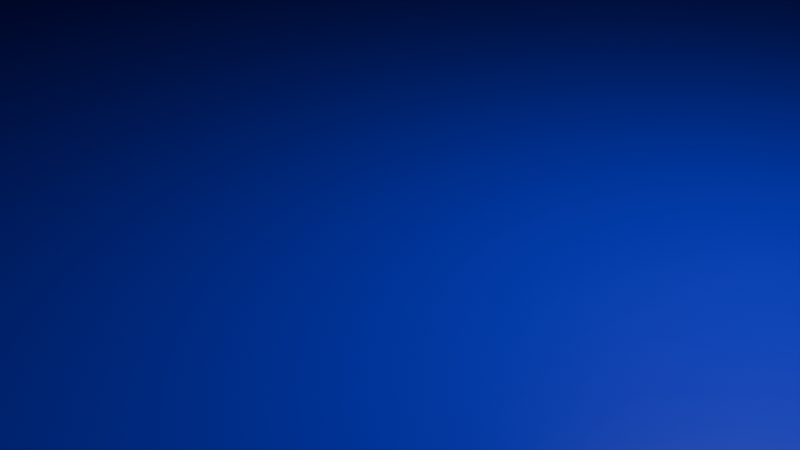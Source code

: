 # Source: US6OAKBRIDGE.blend  (saved by Blender 4.3.34; exported with 4.5.12 LTS)
import bpy
from mathutils import Matrix  # noqa: F401  (used for matrix-valued properties, if any)

bpy.ops.wm.read_factory_settings(use_empty=True)
scene = bpy.context.scene
scene.name = 'Scene'

# ---- collections
col_collection = bpy.data.collections.new('Collection'); scene.collection.children.link(col_collection)

# ---- materials (node trees are filled in below, after node groups)
mat_material = bpy.data.materials.new('Material')
mat_material.alpha_threshold = 0.0
mat_material.roughness = 0.5
mat_material.line_color = (0.0, 0.0, 0.0, 1.0)
mat_material_001 = bpy.data.materials.new('Material.001')
mat_material_002 = bpy.data.materials.new('Material.002')
mat_material_003 = bpy.data.materials.new('Material.003')

# ---- material node trees
mat_material.use_nodes = True; mat_material.node_tree.nodes.clear()
_N = mat_material.node_tree.nodes; _L = mat_material.node_tree.links
n0 = _N.new('ShaderNodeOutputMaterial'); n0.name = 'Material Output'; n0.location = (300, 300)
n1 = _N.new('ShaderNodeBsdfPrincipled'); n1.name = 'Principled BSDF'; n1.location = (10, 300)
n1.inputs[0].default_value = (0.0, 0.0, 0.0, 0.0)
n1.inputs[3].default_value = 1.45
_L.new(n1.outputs[0], n0.inputs[0])
n0.is_active_output = True
mat_material_001.use_nodes = True; mat_material_001.node_tree.nodes.clear()
_N = mat_material_001.node_tree.nodes; _L = mat_material_001.node_tree.links
n0 = _N.new('ShaderNodeBsdfPrincipled'); n0.name = 'Principled BSDF'; n0.location = (10, 300)
n0.inputs[0].default_value = (0.8004, 0.0, 0.005141, 1.0)
n1 = _N.new('ShaderNodeOutputMaterial'); n1.name = 'Material Output'; n1.location = (300, 300)
_L.new(n0.outputs[0], n1.inputs[0])
n1.is_active_output = True
mat_material_002.use_nodes = True; mat_material_002.node_tree.nodes.clear()
_N = mat_material_002.node_tree.nodes; _L = mat_material_002.node_tree.links
n0 = _N.new('ShaderNodeBsdfPrincipled'); n0.name = 'Principled BSDF'; n0.location = (10, 300)
n0.inputs[0].default_value = (0.0, 0.005968, 0.8008, 1.0)
n1 = _N.new('ShaderNodeOutputMaterial'); n1.name = 'Material Output'; n1.location = (300, 300)
_L.new(n0.outputs[0], n1.inputs[0])
n1.is_active_output = True
mat_material_003.use_nodes = True; mat_material_003.node_tree.nodes.clear()
_N = mat_material_003.node_tree.nodes; _L = mat_material_003.node_tree.links
n0 = _N.new('ShaderNodeBsdfPrincipled'); n0.name = 'Principled BSDF'; n0.location = (10, 300)
n0.inputs[0].default_value = (0.8006, 0.3768, 0.0, 1.0)
n1 = _N.new('ShaderNodeOutputMaterial'); n1.name = 'Material Output'; n1.location = (300, 300)
_L.new(n0.outputs[0], n1.inputs[0])
n1.is_active_output = True

# ---- world
world_world = bpy.data.worlds.new('World'); scene.world = world_world
world_world.use_nodes = True; world_world.node_tree.nodes.clear()
_N = world_world.node_tree.nodes; _L = world_world.node_tree.links
n0 = _N.new('ShaderNodeOutputWorld'); n0.name = 'World Output'; n0.location = (300, 300)
n1 = _N.new('ShaderNodeBackground'); n1.name = 'Background'; n1.location = (10, 300)
n1.inputs[0].default_value = (0.05088, 0.05088, 0.05088, 1.0)
_L.new(n1.outputs[0], n0.inputs[0])
n0.is_active_output = True
world_world.color = (0.05088, 0.05088, 0.05088)
world_world.sun_shadow_jitter_overblur = 0.0

# ---- cameras
cam_camera = bpy.data.cameras.new('Camera')
cam_camera.clip_end = 100.0
cam_camera.ortho_scale = 7.314

# ---- lights
light_light = bpy.data.lights.new('Light', 'POINT')
light_light.energy = 1000.0
light_light.shadow_soft_size = 0.1

# ---- meshes
me_cube = bpy.data.meshes.new('Cube')
me_cube.from_pydata([(1.0, 1.0, 1.0), (1.0, 1.0, -1.0), (1.0, -1.0, 1.0), (1.0, -1.0, -1.0), (-1.0, 1.0, 1.0), (-1.0, 1.0, -1.0), (-1.0, -1.0, 1.0), (-1.0, -1.0, -1.0), (0.918, 1.0, -1.0), (0.918, -1.0, 1.0), (0.918, -1.0, -1.0), (0.918, 1.0, 1.0), (-0.9065, 1.0, -1.0), (-0.9065, -1.0, 1.0), (-0.9065, -1.0, -1.0), (-0.9065, 1.0, 1.0), (-1.0, -0.7722, -1.0), (1.0, -0.7722, 1.0), (-1.0, -0.7722, 1.0), (1.0, -0.7722, -1.0), (0.918, -0.7722, -1.0), (0.918, -0.7722, 1.0), (-0.9065, -0.7722, -1.0), (-0.9065, -0.7722, 1.0), (-1.0, 0.7423, 1.0), (1.0, 0.7423, -1.0), (-1.0, 0.7423, -1.0), (1.0, 0.7423, 1.0), (0.918, 0.7423, -1.0), (0.918, 0.7423, 1.0), (-0.9065, 0.7423, -1.0), (-0.9065, 0.7423, 1.0), (-1.0, -0.7722, -16.59), (-1.0, -1.0, -16.59), (-0.9065, 1.0, -16.59), (-1.0, 1.0, -16.59), (0.918, -1.0, -16.59), (1.0, -1.0, -16.59), (1.0, 0.7423, -16.59), (1.0, 1.0, -16.59), (0.918, 1.0, -16.59), (0.918, -0.7722, -16.59), (-0.9065, -1.0, -16.59), (-0.9065, -0.7722, -16.59), (1.0, -0.7722, -16.59), (-1.0, 0.7423, -16.59), (0.918, 0.7423, -16.59), (-0.9065, 0.7423, -16.59), (1.935, 1.0, 1.0), (1.935, 1.0, -1.0), (1.935, -1.0, 1.0), (1.935, -1.0, -1.0), (1.935, -0.7722, 1.0), (1.935, 0.7423, -1.0), (1.935, 0.7423, 1.0), (1.935, -0.7722, -1.0), (1.0, 1.044, -14.52), (1.0, 1.044, -16.52), (1.0, 0.7863, -16.52), (1.0, -0.956, -16.52), (1.0, -0.7282, -16.52), (1.935, 1.044, -14.52), (1.935, 1.044, -16.52), (1.935, 0.7863, -16.52), (1.935, -0.956, -16.52), (1.935, -0.7282, -16.52), (-2.188, -0.7722, -1.0), (-2.188, -1.0, -1.0), (-2.188, -1.0, 1.0), (-2.188, 1.0, 1.0), (-2.188, 1.0, -1.0), (-2.188, 0.7423, 1.0), (-2.188, 0.7423, -1.0), (-2.188, -0.7722, 1.0), (-1.0, -0.7722, -16.33), (-1.0, -1.0, -16.33), (-1.0, 0.7423, -16.33), (-1.0, 1.0, -16.33), (-2.188, 1.0, -16.33), (-2.188, -0.7722, -16.33), (-2.188, -1.0, -16.33), (-2.188, 0.7423, -16.33)], [], [(23, 18, 6, 13), (14, 13, 6, 7), (6, 18, 73, 68), (22, 14, 42, 43), (0, 27, 54, 48), (8, 11, 0, 1), (12, 15, 11, 8), (22, 20, 10, 14), (3, 2, 9, 10), (17, 21, 9, 2), (26, 5, 35, 45), (5, 4, 15, 12), (10, 9, 13, 14), (21, 23, 13, 9), (29, 31, 23, 21), (26, 30, 22, 16), (27, 29, 21, 17), (30, 28, 20, 22), (17, 2, 50, 52), (28, 25, 19, 20), (7, 6, 68, 67), (31, 24, 18, 23), (15, 4, 24, 31), (19, 3, 37, 44), (27, 17, 52, 54), (12, 8, 28, 30), (0, 11, 29, 27), (25, 28, 46, 38), (11, 15, 31, 29), (4, 5, 70, 69), (41, 44, 37, 36), (32, 43, 42, 33), (40, 39, 38, 46), (35, 34, 47, 45), (10, 20, 41, 36), (1, 25, 38, 39), (28, 8, 40, 46), (20, 19, 44, 41), (8, 1, 39, 40), (30, 26, 45, 47), (12, 30, 47, 34), (14, 7, 33, 42), (7, 16, 32, 33), (16, 22, 43, 32), (3, 10, 36, 37), (5, 12, 34, 35), (55, 52, 50, 51), (53, 54, 52, 55), (49, 48, 54, 53), (48, 49, 62, 61), (2, 3, 51, 50), (49, 53, 63, 62), (1, 0, 56, 57), (55, 51, 64, 65), (60, 58, 63, 65), (57, 56, 61, 62), (58, 57, 62, 63), (59, 60, 65, 64), (3, 19, 60, 59), (53, 55, 65, 63), (51, 3, 59, 64), (25, 1, 57, 58), (19, 25, 58, 60), (0, 48, 61, 56), (72, 71, 69, 70), (67, 68, 73, 66), (66, 73, 71, 72), (70, 5, 77, 78), (72, 70, 78, 81), (18, 24, 71, 73), (26, 16, 74, 76), (24, 4, 69, 71), (76, 74, 79, 81), (77, 76, 81, 78), (74, 75, 80, 79), (5, 26, 76, 77), (66, 72, 81, 79), (16, 7, 75, 74), (7, 67, 80, 75), (67, 66, 79, 80)])
_uv = me_cube.uv_layers.new(name='UVMap')
_uv.uv.foreach_set('vector', [0.8633, 0.7215, 0.875, 0.7215, 0.875, 0.75, 0.8633, 0.75, 0.375, 0.9883, 0.625, 0.9883, 0.625, 1.0, 0.375, 1.0, 0.875, 0.75, 0.875, 0.7215, 0.875, 0.7215, 0.875, 0.75, 0.1367, 0.7215, 0.1367, 0.75, 0.1367, 0.75, 0.1367, 0.7215, 0.625, 0.5, 0.625, 0.5322, 0.625, 0.5322, 0.625, 0.5, 0.375, 0.4898, 0.625, 0.4898, 0.625, 0.5, 0.375, 0.5, 0.375, 0.2617, 0.625, 0.2617, 0.625, 0.4898, 0.375, 0.4898, 0.1367, 0.7215, 0.3648, 0.7215, 0.3648, 0.75, 0.1367, 0.75, 0.375, 0.75, 0.625, 0.75, 0.625, 0.7602, 0.375, 0.7602, 0.625, 0.7215, 0.6352, 0.7215, 0.6352, 0.75, 0.625, 0.75, 0.375, 0.2178, 0.375, 0.25, 0.375, 0.25, 0.375, 0.2178, 0.375, 0.25, 0.625, 0.25, 0.625, 0.2617, 0.375, 0.2617, 0.375, 0.7602, 0.625, 0.7602, 0.625, 0.9883, 0.375, 0.9883, 0.6352, 0.7215, 0.8633, 0.7215, 0.8633, 0.75, 0.6352, 0.75, 0.6352, 0.5322, 0.8633, 0.5322, 0.8633, 0.7215, 0.6352, 0.7215, 0.125, 0.5322, 0.1367, 0.5322, 0.1367, 0.7215, 0.125, 0.7215, 0.625, 0.5322, 0.6352, 0.5322, 0.6352, 0.7215, 0.625, 0.7215, 0.1367, 0.5322, 0.3648, 0.5322, 0.3648, 0.7215, 0.1367, 0.7215, 0.625, 0.7215, 0.625, 0.75, 0.625, 0.75, 0.625, 0.7215, 0.3648, 0.5322, 0.375, 0.5322, 0.375, 0.7215, 0.3648, 0.7215, 0.375, 1.0, 0.625, 1.0, 0.625, 1.0, 0.375, 1.0, 0.8633, 0.5322, 0.875, 0.5322, 0.875, 0.7215, 0.8633, 0.7215, 0.8633, 0.5, 0.875, 0.5, 0.875, 0.5322, 0.8633, 0.5322, 0.375, 0.7215, 0.375, 0.75, 0.375, 0.75, 0.375, 0.7215, 0.625, 0.5322, 0.625, 0.7215, 0.625, 0.7215, 0.625, 0.5322, 0.1367, 0.5, 0.3648, 0.5, 0.3648, 0.5322, 0.1367, 0.5322, 0.625, 0.5, 0.6352, 0.5, 0.6352, 0.5322, 0.625, 0.5322, 0.375, 0.5322, 0.3648, 0.5322, 0.3648, 0.5322, 0.375, 0.5322, 0.6352, 0.5, 0.8633, 0.5, 0.8633, 0.5322, 0.6352, 0.5322, 0.625, 0.25, 0.375, 0.25, 0.375, 0.25, 0.625, 0.25, 0.3648, 0.7215, 0.375, 0.7215, 0.375, 0.75, 0.3648, 0.75, 0.125, 0.7215, 0.1367, 0.7215, 0.1367, 0.75, 0.125, 0.75, 0.3648, 0.5, 0.375, 0.5, 0.375, 0.5322, 0.3648, 0.5322, 0.125, 0.5, 0.1367, 0.5, 0.1367, 0.5322, 0.125, 0.5322, 0.3648, 0.75, 0.3648, 0.7215, 0.3648, 0.7215, 0.3648, 0.75, 0.375, 0.5, 0.375, 0.5322, 0.375, 0.5322, 0.375, 0.5, 0.3648, 0.5322, 0.3648, 0.5, 0.3648, 0.5, 0.3648, 0.5322, 0.3648, 0.7215, 0.375, 0.7215, 0.375, 0.7215, 0.3648, 0.7215, 0.375, 0.4898, 0.375, 0.5, 0.375, 0.5, 0.375, 0.4898, 0.1367, 0.5322, 0.125, 0.5322, 0.125, 0.5322, 0.1367, 0.5322, 0.1367, 0.5, 0.1367, 0.5322, 0.1367, 0.5322, 0.1367, 0.5, 0.375, 0.9883, 0.375, 1.0, 0.375, 1.0, 0.375, 0.9883, 0.375, 0.0, 0.375, 0.02847, 0.375, 0.02847, 0.375, 0.0, 0.125, 0.7215, 0.1367, 0.7215, 0.1367, 0.7215, 0.125, 0.7215, 0.375, 0.75, 0.375, 0.7602, 0.375, 0.7602, 0.375, 0.75, 0.375, 0.25, 0.375, 0.2617, 0.375, 0.2617, 0.375, 0.25, 0.375, 0.7215, 0.625, 0.7215, 0.625, 0.75, 0.375, 0.75, 0.375, 0.5322, 0.625, 0.5322, 0.625, 0.7215, 0.375, 0.7215, 0.375, 0.5, 0.625, 0.5, 0.625, 0.5322, 0.375, 0.5322, 0.625, 0.5, 0.375, 0.5, 0.375, 0.5, 0.625, 0.5, 0.625, 0.75, 0.375, 0.75, 0.375, 0.75, 0.625, 0.75, 0.375, 0.5, 0.375, 0.5322, 0.375, 0.5322, 0.375, 0.5, 0.375, 0.5, 0.625, 0.5, 0.625, 0.5, 0.375, 0.5, 0.375, 0.7215, 0.375, 0.75, 0.375, 0.75, 0.375, 0.7215, 0.375, 0.7215, 0.375, 0.5322, 0.375, 0.5322, 0.375, 0.7215, 0.375, 0.5, 0.625, 0.5, 0.625, 0.5, 0.375, 0.5, 0.375, 0.5322, 0.375, 0.5, 0.375, 0.5, 0.375, 0.5322, 0.375, 0.75, 0.375, 0.7215, 0.375, 0.7215, 0.375, 0.75, 0.375, 0.75, 0.375, 0.7215, 0.375, 0.7215, 0.375, 0.75, 0.375, 0.5322, 0.375, 0.7215, 0.375, 0.7215, 0.375, 0.5322, 0.375, 0.75, 0.375, 0.75, 0.375, 0.75, 0.375, 0.75, 0.375, 0.5322, 0.375, 0.5, 0.375, 0.5, 0.375, 0.5322, 0.375, 0.7215, 0.375, 0.5322, 0.375, 0.5322, 0.375, 0.7215, 0.625, 0.5, 0.625, 0.5, 0.625, 0.5, 0.625, 0.5, 0.375, 0.2178, 0.625, 0.2178, 0.625, 0.25, 0.375, 0.25, 0.375, 0.0, 0.625, 0.0, 0.625, 0.02847, 0.375, 0.02847, 0.375, 0.02847, 0.625, 0.02847, 0.625, 0.2178, 0.375, 0.2178, 0.375, 0.25, 0.375, 0.25, 0.375, 0.25, 0.375, 0.25, 0.375, 0.2178, 0.375, 0.25, 0.375, 0.25, 0.375, 0.2178, 0.875, 0.7215, 0.875, 0.5322, 0.875, 0.5322, 0.875, 0.7215, 0.125, 0.5322, 0.125, 0.7215, 0.125, 0.7215, 0.125, 0.5322, 0.875, 0.5322, 0.875, 0.5, 0.875, 0.5, 0.875, 0.5322, 0.125, 0.5322, 0.125, 0.7215, 0.125, 0.7215, 0.125, 0.5322, 0.375, 0.25, 0.375, 0.2178, 0.375, 0.2178, 0.375, 0.25, 0.375, 0.02847, 0.375, 0.0, 0.375, 0.0, 0.375, 0.02847, 0.375, 0.25, 0.375, 0.2178, 0.375, 0.2178, 0.375, 0.25, 0.375, 0.02847, 0.375, 0.2178, 0.375, 0.2178, 0.375, 0.02847, 0.375, 0.02847, 0.375, 0.0, 0.375, 0.0, 0.375, 0.02847, 0.375, 1.0, 0.375, 1.0, 0.375, 1.0, 0.375, 1.0, 0.375, 0.0, 0.375, 0.02847, 0.375, 0.02847, 0.375, 0.0])
me_cube.materials.append(mat_material)
me_cube.use_mirror_vertex_groups = False
me_cube.update()
me_circle = bpy.data.meshes.new('Circle')
me_circle.from_pydata([(0.0, 1.0, 0.0), (-0.1951, 0.9808, 0.0), (-0.3827, 0.9239, 0.0), (-0.5556, 0.8315, 0.0), (-0.7071, 0.7071, 0.0), (-0.8315, 0.5556, 0.0), (-0.9239, 0.3827, 0.0), (-0.9808, 0.1951, 0.0), (-1.0, 0.0, 0.0), (-0.9808, -0.1951, 0.0), (-0.9239, -0.3827, 0.0), (-0.8315, -0.5556, 0.0), (-0.7071, -0.7071, 0.0), (0.7071, 0.7071, 0.0), (0.5556, 0.8315, 0.0), (0.3827, 0.9239, 0.0), (0.1951, 0.9808, 0.0), (-0.03281, 0.9118, 8.991e-10), (-0.2098, 0.8462, 0.0), (-0.4013, 0.7257, 0.0), (-0.5755, 0.5755, 0.0), (-0.7257, 0.4013, 0.0), (-0.8462, 0.2098, 0.0), (-0.9099, 0.01956, -4.851e-10), (0.1852, 0.8413, 0.0), (-0.8413, -0.1852, 0.0), (0.3765, 0.7133, 0.0), (-0.7133, -0.3765, 0.0), (0.5556, 0.5556, 0.0), (-0.5556, -0.5556, 0.0), (-2.98e-08, 1.0, -0.7899), (-0.1951, 0.9808, -0.7899), (-0.3827, 0.9239, -0.7899), (-0.5556, 0.8315, -0.7899), (-0.7071, 0.7071, -0.7899), (-0.8315, 0.5556, -0.7899), (-0.9239, 0.3827, -0.7899), (-0.9808, 0.1951, -0.7899), (-1.0, -1.694e-08, -0.7899), (-0.9808, -0.1951, -0.7899), (-0.9239, -0.3827, -0.7899), (-0.8315, -0.5556, -0.7899), (-0.7071, -0.7071, -0.7899), (0.7071, 0.7071, -0.7899), (0.5556, 0.8315, -0.7899), (0.3827, 0.9239, -0.7899), (0.1951, 0.9808, -0.7899), (-0.03281, 0.9118, -0.7899), (-0.2098, 0.8462, -0.7899), (-0.4013, 0.7257, -0.7899), (-0.5755, 0.5755, -0.7899), (-0.7257, 0.4013, -0.7899), (-0.8462, 0.2098, -0.7899), (-0.9099, 0.01956, -0.7899), (0.1852, 0.8413, -0.7899), (-0.8413, -0.1852, -0.7899), (0.3765, 0.7133, -0.7899), (-0.7133, -0.3765, -0.7899), (0.5556, 0.5556, -0.7899), (-0.5556, -0.5556, -0.7899), (-0.6802, 0.6199, -0.0248), (-0.6802, 0.6199, -0.7799), (-0.6744, 0.6252, -0.0248), (-0.6744, 0.6252, -0.7799), (-0.6676, 0.6292, -0.0248), (-0.6676, 0.6292, -0.7799), (-0.6601, 0.6319, -0.0248), (-0.6601, 0.6319, -0.7799), (-0.6523, 0.633, -0.0248), (-0.6523, 0.633, -0.7799), (-0.6444, 0.6326, -0.0248), (-0.6444, 0.6326, -0.7799), (-0.6367, 0.6307, -0.0248), (-0.6367, 0.6307, -0.7799), (-0.6296, 0.6273, -0.0248), (-0.6296, 0.6273, -0.7799), (-0.6232, 0.6225, -0.0248), (-0.6232, 0.6225, -0.7799), (-0.6179, 0.6167, -0.0248), (-0.6179, 0.6167, -0.7799), (-0.6139, 0.6099, -0.0248), (-0.6139, 0.6099, -0.7799), (-0.6112, 0.6024, -0.0248), (-0.6112, 0.6024, -0.7799), (-0.6101, 0.5946, -0.0248), (-0.6101, 0.5946, -0.7799), (-0.6105, 0.5867, -0.0248), (-0.6105, 0.5867, -0.7799), (-0.6124, 0.579, -0.0248), (-0.6124, 0.579, -0.7799), (-0.6158, 0.5719, -0.0248), (-0.6158, 0.5719, -0.7799), (-0.6206, 0.5655, -0.0248), (-0.6206, 0.5655, -0.7799), (-0.6264, 0.5602, -0.0248), (-0.6264, 0.5602, -0.7799), (-0.6332, 0.5562, -0.0248), (-0.6332, 0.5562, -0.7799), (-0.6407, 0.5535, -0.0248), (-0.6407, 0.5535, -0.7799), (-0.6485, 0.5524, -0.0248), (-0.6485, 0.5524, -0.7799), (-0.6564, 0.5528, -0.0248), (-0.6564, 0.5528, -0.7799), (-0.6641, 0.5547, -0.0248), (-0.6641, 0.5547, -0.7799), (-0.6712, 0.5581, -0.0248), (-0.6712, 0.5581, -0.7799), (-0.6776, 0.5629, -0.0248), (-0.6776, 0.5629, -0.7799), (-0.6829, 0.5687, -0.0248), (-0.6829, 0.5687, -0.7799), (-0.6869, 0.5755, -0.0248), (-0.6869, 0.5755, -0.7799), (-0.6896, 0.583, -0.0248), (-0.6896, 0.583, -0.7799), (-0.6907, 0.5908, -0.0248), (-0.6907, 0.5908, -0.7799), (-0.6903, 0.5987, -0.0248), (-0.6903, 0.5987, -0.7799), (-0.6884, 0.6064, -0.0248), (-0.6884, 0.6064, -0.7799), (-0.685, 0.6135, -0.0248), (-0.685, 0.6135, -0.7799), (-0.3049, 0.9073, -0.0248), (-0.3049, 0.9073, -0.7799), (-0.299, 0.9126, -0.0248), (-0.299, 0.9126, -0.7799), (-0.2922, 0.9167, -0.0248), (-0.2922, 0.9167, -0.7799), (-0.2847, 0.9193, -0.0248), (-0.2847, 0.9193, -0.7799), (-0.2769, 0.9205, -0.0248), (-0.2769, 0.9205, -0.7799), (-0.269, 0.9201, -0.0248), (-0.269, 0.9201, -0.7799), (-0.2613, 0.9181, -0.0248), (-0.2613, 0.9181, -0.7799), (-0.2542, 0.9147, -0.0248), (-0.2542, 0.9147, -0.7799), (-0.2478, 0.91, -0.0248), (-0.2478, 0.91, -0.7799), (-0.2425, 0.9041, -0.0248), (-0.2425, 0.9041, -0.7799), (-0.2385, 0.8973, -0.0248), (-0.2385, 0.8973, -0.7799), (-0.2358, 0.8899, -0.0248), (-0.2358, 0.8899, -0.7799), (-0.2347, 0.882, -0.0248), (-0.2347, 0.882, -0.7799), (-0.2351, 0.8741, -0.0248), (-0.2351, 0.8741, -0.7799), (-0.2371, 0.8665, -0.0248), (-0.2371, 0.8665, -0.7799), (-0.2405, 0.8593, -0.0248), (-0.2405, 0.8593, -0.7799), (-0.2452, 0.853, -0.0248), (-0.2452, 0.853, -0.7799), (-0.2511, 0.8477, -0.0248), (-0.2511, 0.8477, -0.7799), (-0.2579, 0.8436, -0.0248), (-0.2579, 0.8436, -0.7799), (-0.2653, 0.841, -0.0248), (-0.2653, 0.841, -0.7799), (-0.2732, 0.8398, -0.0248), (-0.2732, 0.8398, -0.7799), (-0.2811, 0.8402, -0.0248), (-0.2811, 0.8402, -0.7799), (-0.2887, 0.8422, -0.0248), (-0.2887, 0.8422, -0.7799), (-0.2959, 0.8456, -0.0248), (-0.2959, 0.8456, -0.7799), (-0.3022, 0.8503, -0.0248), (-0.3022, 0.8503, -0.7799), (-0.3075, 0.8562, -0.0248), (-0.3075, 0.8562, -0.7799), (-0.3116, 0.863, -0.0248), (-0.3116, 0.863, -0.7799), (-0.3142, 0.8705, -0.0248), (-0.3142, 0.8705, -0.7799), (-0.3154, 0.8783, -0.0248), (-0.3154, 0.8783, -0.7799), (-0.3149, 0.8862, -0.0248), (-0.3149, 0.8862, -0.7799), (-0.313, 0.8939, -0.0248), (-0.313, 0.8939, -0.7799), (-0.3096, 0.901, -0.0248), (-0.3096, 0.901, -0.7799), (0.1955, 0.9234, -0.0248), (0.1955, 0.9234, -0.7799), (0.2014, 0.9287, -0.0248), (0.2014, 0.9287, -0.7799), (0.2082, 0.9327, -0.0248), (0.2082, 0.9327, -0.7799), (0.2156, 0.9354, -0.0248), (0.2156, 0.9354, -0.7799), (0.2234, 0.9365, -0.0248), (0.2234, 0.9365, -0.7799), (0.2314, 0.9361, -0.0248), (0.2314, 0.9361, -0.7799), (0.239, 0.9342, -0.0248), (0.239, 0.9342, -0.7799), (0.2462, 0.9308, -0.0248), (0.2462, 0.9308, -0.7799), (0.2525, 0.926, -0.0248), (0.2525, 0.926, -0.7799), (0.2578, 0.9202, -0.0248), (0.2578, 0.9202, -0.7799), (0.2619, 0.9134, -0.0248), (0.2619, 0.9134, -0.7799), (0.2645, 0.9059, -0.0248), (0.2645, 0.9059, -0.7799), (0.2656, 0.8981, -0.0248), (0.2656, 0.8981, -0.7799), (0.2652, 0.8902, -0.0248), (0.2652, 0.8902, -0.7799), (0.2633, 0.8825, -0.0248), (0.2633, 0.8825, -0.7799), (0.2599, 0.8753, -0.0248), (0.2599, 0.8753, -0.7799), (0.2552, 0.869, -0.0248), (0.2552, 0.869, -0.7799), (0.2493, 0.8637, -0.0248), (0.2493, 0.8637, -0.7799), (0.2425, 0.8597, -0.0248), (0.2425, 0.8597, -0.7799), (0.235, 0.857, -0.0248), (0.235, 0.857, -0.7799), (0.2272, 0.8559, -0.0248), (0.2272, 0.8559, -0.7799), (0.2193, 0.8563, -0.0248), (0.2193, 0.8563, -0.7799), (0.2116, 0.8582, -0.0248), (0.2116, 0.8582, -0.7799), (0.2045, 0.8616, -0.0248), (0.2045, 0.8616, -0.7799), (0.1981, 0.8664, -0.0248), (0.1981, 0.8664, -0.7799), (0.1928, 0.8722, -0.0248), (0.1928, 0.8722, -0.7799), (0.1888, 0.879, -0.0248), (0.1888, 0.879, -0.7799), (0.1861, 0.8865, -0.0248), (0.1861, 0.8865, -0.7799), (0.185, 0.8943, -0.0248), (0.185, 0.8943, -0.7799), (0.1854, 0.9022, -0.0248), (0.1854, 0.9022, -0.7799), (0.1874, 0.9099, -0.0248), (0.1874, 0.9099, -0.7799), (0.1908, 0.917, -0.0248), (0.1908, 0.917, -0.7799), (-0.9833, 0.1898, -0.0248), (-0.9833, 0.1898, -0.7799), (-0.9774, 0.1951, -0.0248), (-0.9774, 0.1951, -0.7799), (-0.9706, 0.1992, -0.0248), (-0.9706, 0.1992, -0.7799), (-0.9631, 0.2018, -0.0248), (-0.9631, 0.2018, -0.7799), (-0.9553, 0.203, -0.0248), (-0.9553, 0.203, -0.7799), (-0.9474, 0.2026, -0.0248), (-0.9474, 0.2026, -0.7799), (-0.9397, 0.2006, -0.0248), (-0.9397, 0.2006, -0.7799), (-0.9326, 0.1972, -0.0248), (-0.9326, 0.1972, -0.7799), (-0.9262, 0.1925, -0.0248), (-0.9262, 0.1925, -0.7799), (-0.921, 0.1866, -0.0248), (-0.921, 0.1866, -0.7799), (-0.9169, 0.1798, -0.0248), (-0.9169, 0.1798, -0.7799), (-0.9143, 0.1724, -0.0248), (-0.9143, 0.1724, -0.7799), (-0.9131, 0.1645, -0.0248), (-0.9131, 0.1645, -0.7799), (-0.9135, 0.1566, -0.0248), (-0.9135, 0.1566, -0.7799), (-0.9155, 0.149, -0.0248), (-0.9155, 0.149, -0.7799), (-0.9189, 0.1418, -0.0248), (-0.9189, 0.1418, -0.7799), (-0.9236, 0.1355, -0.0248), (-0.9236, 0.1355, -0.7799), (-0.9295, 0.1302, -0.0248), (-0.9295, 0.1302, -0.7799), (-0.9363, 0.1261, -0.0248), (-0.9363, 0.1261, -0.7799), (-0.9437, 0.1235, -0.0248), (-0.9437, 0.1235, -0.7799), (-0.9516, 0.1223, -0.0248), (-0.9516, 0.1223, -0.7799), (-0.9595, 0.1227, -0.0248), (-0.9595, 0.1227, -0.7799), (-0.9671, 0.1247, -0.0248), (-0.9671, 0.1247, -0.7799), (-0.9743, 0.1281, -0.0248), (-0.9743, 0.1281, -0.7799), (-0.9806, 0.1328, -0.0248), (-0.9806, 0.1328, -0.7799), (-0.9859, 0.1387, -0.0248), (-0.9859, 0.1387, -0.7799), (-0.99, 0.1455, -0.0248), (-0.99, 0.1455, -0.7799), (-0.9926, 0.153, -0.0248), (-0.9926, 0.153, -0.7799), (-0.9938, 0.1608, -0.0248), (-0.9938, 0.1608, -0.7799), (-0.9934, 0.1687, -0.0248), (-0.9934, 0.1687, -0.7799), (-0.9914, 0.1764, -0.0248), (-0.9914, 0.1764, -0.7799), (-0.988, 0.1835, -0.0248), (-0.988, 0.1835, -0.7799), (-0.9238, -0.2215, -0.0248), (-0.9238, -0.2215, -0.7799), (-0.918, -0.2162, -0.0248), (-0.918, -0.2162, -0.7799), (-0.9112, -0.2122, -0.0248), (-0.9112, -0.2122, -0.7799), (-0.9037, -0.2095, -0.0248), (-0.9037, -0.2095, -0.7799), (-0.8959, -0.2084, -0.0248), (-0.8959, -0.2084, -0.7799), (-0.888, -0.2088, -0.0248), (-0.888, -0.2088, -0.7799), (-0.8803, -0.2107, -0.0248), (-0.8803, -0.2107, -0.7799), (-0.8732, -0.2141, -0.0248), (-0.8732, -0.2141, -0.7799), (-0.8668, -0.2189, -0.0248), (-0.8668, -0.2189, -0.7799), (-0.8615, -0.2247, -0.0248), (-0.8615, -0.2247, -0.7799), (-0.8575, -0.2315, -0.0248), (-0.8575, -0.2315, -0.7799), (-0.8548, -0.239, -0.0248), (-0.8548, -0.239, -0.7799), (-0.8537, -0.2468, -0.0248), (-0.8537, -0.2468, -0.7799), (-0.8541, -0.2547, -0.0248), (-0.8541, -0.2547, -0.7799), (-0.856, -0.2624, -0.0248), (-0.856, -0.2624, -0.7799), (-0.8594, -0.2695, -0.0248), (-0.8594, -0.2695, -0.7799), (-0.8642, -0.2759, -0.0248), (-0.8642, -0.2759, -0.7799), (-0.87, -0.2812, -0.0248), (-0.87, -0.2812, -0.7799), (-0.8768, -0.2852, -0.0248), (-0.8768, -0.2852, -0.7799), (-0.8843, -0.2879, -0.0248), (-0.8843, -0.2879, -0.7799), (-0.8921, -0.289, -0.0248), (-0.8921, -0.289, -0.7799), (-0.9, -0.2886, -0.0248), (-0.9, -0.2886, -0.7799), (-0.9077, -0.2867, -0.0248), (-0.9077, -0.2867, -0.7799), (-0.9149, -0.2833, -0.0248), (-0.9149, -0.2833, -0.7799), (-0.9212, -0.2785, -0.0248), (-0.9212, -0.2785, -0.7799), (-0.9265, -0.2727, -0.0248), (-0.9265, -0.2727, -0.7799), (-0.9305, -0.2659, -0.0248), (-0.9305, -0.2659, -0.7799), (-0.9332, -0.2584, -0.0248), (-0.9332, -0.2584, -0.7799), (-0.9343, -0.2506, -0.0248), (-0.9343, -0.2506, -0.7799), (-0.9339, -0.2427, -0.0248), (-0.9339, -0.2427, -0.7799), (-0.932, -0.235, -0.0248), (-0.932, -0.235, -0.7799), (-0.9286, -0.2279, -0.0248), (-0.9286, -0.2279, -0.7799)], [], [(1, 17, 16, 0), (17, 24, 15, 16), (24, 26, 14, 15), (26, 28, 13, 14), (2, 18, 17, 1), (3, 19, 18, 2), (4, 20, 19, 3), (5, 21, 20, 4), (6, 22, 21, 5), (7, 23, 22, 6), (8, 9, 23, 7), (9, 10, 25, 23), (10, 11, 27, 25), (11, 12, 29, 27), (31, 47, 46, 30), (47, 54, 45, 46), (54, 56, 44, 45), (56, 58, 43, 44), (32, 48, 47, 31), (33, 49, 48, 32), (34, 50, 49, 33), (35, 51, 50, 34), (36, 52, 51, 35), (37, 53, 52, 36), (38, 39, 53, 37), (39, 40, 55, 53), (40, 41, 57, 55), (41, 42, 59, 57), (60, 61, 63, 62), (62, 63, 65, 64), (64, 65, 67, 66), (66, 67, 69, 68), (68, 69, 71, 70), (70, 71, 73, 72), (72, 73, 75, 74), (74, 75, 77, 76), (76, 77, 79, 78), (78, 79, 81, 80), (80, 81, 83, 82), (82, 83, 85, 84), (84, 85, 87, 86), (86, 87, 89, 88), (88, 89, 91, 90), (90, 91, 93, 92), (92, 93, 95, 94), (94, 95, 97, 96), (96, 97, 99, 98), (98, 99, 101, 100), (100, 101, 103, 102), (102, 103, 105, 104), (104, 105, 107, 106), (106, 107, 109, 108), (108, 109, 111, 110), (110, 111, 113, 112), (112, 113, 115, 114), (114, 115, 117, 116), (116, 117, 119, 118), (118, 119, 121, 120), (63, 61, 123, 121, 119, 117, 115, 113, 111, 109, 107, 105, 103, 101, 99, 97, 95, 93, 91, 89, 87, 85, 83, 81, 79, 77, 75, 73, 71, 69, 67, 65), (120, 121, 123, 122), (122, 123, 61, 60), (60, 62, 64, 66, 68, 70, 72, 74, 76, 78, 80, 82, 84, 86, 88, 90, 92, 94, 96, 98, 100, 102, 104, 106, 108, 110, 112, 114, 116, 118, 120, 122), (124, 125, 127, 126), (126, 127, 129, 128), (128, 129, 131, 130), (130, 131, 133, 132), (132, 133, 135, 134), (134, 135, 137, 136), (136, 137, 139, 138), (138, 139, 141, 140), (140, 141, 143, 142), (142, 143, 145, 144), (144, 145, 147, 146), (146, 147, 149, 148), (148, 149, 151, 150), (150, 151, 153, 152), (152, 153, 155, 154), (154, 155, 157, 156), (156, 157, 159, 158), (158, 159, 161, 160), (160, 161, 163, 162), (162, 163, 165, 164), (164, 165, 167, 166), (166, 167, 169, 168), (168, 169, 171, 170), (170, 171, 173, 172), (172, 173, 175, 174), (174, 175, 177, 176), (176, 177, 179, 178), (178, 179, 181, 180), (180, 181, 183, 182), (182, 183, 185, 184), (127, 125, 187, 185, 183, 181, 179, 177, 175, 173, 171, 169, 167, 165, 163, 161, 159, 157, 155, 153, 151, 149, 147, 145, 143, 141, 139, 137, 135, 133, 131, 129), (184, 185, 187, 186), (186, 187, 125, 124), (124, 126, 128, 130, 132, 134, 136, 138, 140, 142, 144, 146, 148, 150, 152, 154, 156, 158, 160, 162, 164, 166, 168, 170, 172, 174, 176, 178, 180, 182, 184, 186), (188, 189, 191, 190), (190, 191, 193, 192), (192, 193, 195, 194), (194, 195, 197, 196), (196, 197, 199, 198), (198, 199, 201, 200), (200, 201, 203, 202), (202, 203, 205, 204), (204, 205, 207, 206), (206, 207, 209, 208), (208, 209, 211, 210), (210, 211, 213, 212), (212, 213, 215, 214), (214, 215, 217, 216), (216, 217, 219, 218), (218, 219, 221, 220), (220, 221, 223, 222), (222, 223, 225, 224), (224, 225, 227, 226), (226, 227, 229, 228), (228, 229, 231, 230), (230, 231, 233, 232), (232, 233, 235, 234), (234, 235, 237, 236), (236, 237, 239, 238), (238, 239, 241, 240), (240, 241, 243, 242), (242, 243, 245, 244), (244, 245, 247, 246), (246, 247, 249, 248), (191, 189, 251, 249, 247, 245, 243, 241, 239, 237, 235, 233, 231, 229, 227, 225, 223, 221, 219, 217, 215, 213, 211, 209, 207, 205, 203, 201, 199, 197, 195, 193), (248, 249, 251, 250), (250, 251, 189, 188), (188, 190, 192, 194, 196, 198, 200, 202, 204, 206, 208, 210, 212, 214, 216, 218, 220, 222, 224, 226, 228, 230, 232, 234, 236, 238, 240, 242, 244, 246, 248, 250), (252, 253, 255, 254), (254, 255, 257, 256), (256, 257, 259, 258), (258, 259, 261, 260), (260, 261, 263, 262), (262, 263, 265, 264), (264, 265, 267, 266), (266, 267, 269, 268), (268, 269, 271, 270), (270, 271, 273, 272), (272, 273, 275, 274), (274, 275, 277, 276), (276, 277, 279, 278), (278, 279, 281, 280), (280, 281, 283, 282), (282, 283, 285, 284), (284, 285, 287, 286), (286, 287, 289, 288), (288, 289, 291, 290), (290, 291, 293, 292), (292, 293, 295, 294), (294, 295, 297, 296), (296, 297, 299, 298), (298, 299, 301, 300), (300, 301, 303, 302), (302, 303, 305, 304), (304, 305, 307, 306), (306, 307, 309, 308), (308, 309, 311, 310), (310, 311, 313, 312), (255, 253, 315, 313, 311, 309, 307, 305, 303, 301, 299, 297, 295, 293, 291, 289, 287, 285, 283, 281, 279, 277, 275, 273, 271, 269, 267, 265, 263, 261, 259, 257), (312, 313, 315, 314), (314, 315, 253, 252), (252, 254, 256, 258, 260, 262, 264, 266, 268, 270, 272, 274, 276, 278, 280, 282, 284, 286, 288, 290, 292, 294, 296, 298, 300, 302, 304, 306, 308, 310, 312, 314), (316, 317, 319, 318), (318, 319, 321, 320), (320, 321, 323, 322), (322, 323, 325, 324), (324, 325, 327, 326), (326, 327, 329, 328), (328, 329, 331, 330), (330, 331, 333, 332), (332, 333, 335, 334), (334, 335, 337, 336), (336, 337, 339, 338), (338, 339, 341, 340), (340, 341, 343, 342), (342, 343, 345, 344), (344, 345, 347, 346), (346, 347, 349, 348), (348, 349, 351, 350), (350, 351, 353, 352), (352, 353, 355, 354), (354, 355, 357, 356), (356, 357, 359, 358), (358, 359, 361, 360), (360, 361, 363, 362), (362, 363, 365, 364), (364, 365, 367, 366), (366, 367, 369, 368), (368, 369, 371, 370), (370, 371, 373, 372), (372, 373, 375, 374), (374, 375, 377, 376), (319, 317, 379, 377, 375, 373, 371, 369, 367, 365, 363, 361, 359, 357, 355, 353, 351, 349, 347, 345, 343, 341, 339, 337, 335, 333, 331, 329, 327, 325, 323, 321), (376, 377, 379, 378), (378, 379, 317, 316), (316, 318, 320, 322, 324, 326, 328, 330, 332, 334, 336, 338, 340, 342, 344, 346, 348, 350, 352, 354, 356, 358, 360, 362, 364, 366, 368, 370, 372, 374, 376, 378)])
_uv = me_circle.uv_layers.new(name='UVMap')
_uv.uv.foreach_set('vector', [0.0, 0.0, 0.0, 0.0, 0.0, 0.0, 0.0, 0.0, 0.0, 0.0, 0.0, 0.0, 0.0, 0.0, 0.0, 0.0, 0.0, 0.0, 0.0, 0.0, 0.0, 0.0, 0.0, 0.0, 0.0, 0.0, 0.0, 0.0, 0.0, 0.0, 0.0, 0.0, 0.0, 0.0, 0.0, 0.0, 0.0, 0.0, 0.0, 0.0, 0.0, 0.0, 0.0, 0.0, 0.0, 0.0, 0.0, 0.0, 0.0, 0.0, 0.0, 0.0, 0.0, 0.0, 0.0, 0.0, 0.0, 0.0, 0.0, 0.0, 0.0, 0.0, 0.0, 0.0, 0.0, 0.0, 0.0, 0.0, 0.0, 0.0, 0.0, 0.0, 0.0, 0.0, 0.0, 0.0, 0.0, 0.0, 0.0, 0.0, 0.0, 0.0, 0.0, 0.0, 0.0, 0.0, 0.0, 0.0, 0.0, 0.0, 0.0, 0.0, 0.0, 0.0, 0.0, 0.0, 0.0, 0.0, 0.0, 0.0, 0.0, 0.0, 0.0, 0.0, 0.0, 0.0, 0.0, 0.0, 0.0, 0.0, 0.0, 0.0, 0.0, 0.0, 0.0, 0.0, 0.0, 0.0, 0.0, 0.0, 0.0, 0.0, 0.0, 0.0, 0.0, 0.0, 0.0, 0.0, 0.0, 0.0, 0.0, 0.0, 0.0, 0.0, 0.0, 0.0, 0.0, 0.0, 0.0, 0.0, 0.0, 0.0, 0.0, 0.0, 0.0, 0.0, 0.0, 0.0, 0.0, 0.0, 0.0, 0.0, 0.0, 0.0, 0.0, 0.0, 0.0, 0.0, 0.0, 0.0, 0.0, 0.0, 0.0, 0.0, 0.0, 0.0, 0.0, 0.0, 0.0, 0.0, 0.0, 0.0, 0.0, 0.0, 0.0, 0.0, 0.0, 0.0, 0.0, 0.0, 0.0, 0.0, 0.0, 0.0, 0.0, 0.0, 0.0, 0.0, 0.0, 0.0, 0.0, 0.0, 0.0, 0.0, 0.0, 0.0, 0.0, 0.0, 0.0, 0.0, 0.0, 0.0, 0.0, 0.0, 0.0, 0.0, 0.0, 0.0, 0.0, 0.0, 0.0, 0.0, 0.0, 0.0, 0.0, 0.0, 0.0, 0.0, 0.0, 0.0, 0.0, 0.0, 0.0, 0.0, 1.0, 0.5, 1.0, 1.0, 0.9688, 1.0, 0.9688, 0.5, 0.9688, 0.5, 0.9688, 1.0, 0.9375, 1.0, 0.9375, 0.5, 0.9375, 0.5, 0.9375, 1.0, 0.9062, 1.0, 0.9062, 0.5, 0.9062, 0.5, 0.9062, 1.0, 0.875, 1.0, 0.875, 0.5, 0.875, 0.5, 0.875, 1.0, 0.8438, 1.0, 0.8438, 0.5, 0.8438, 0.5, 0.8438, 1.0, 0.8125, 1.0, 0.8125, 0.5, 0.8125, 0.5, 0.8125, 1.0, 0.7812, 1.0, 0.7812, 0.5, 0.7812, 0.5, 0.7812, 1.0, 0.75, 1.0, 0.75, 0.5, 0.75, 0.5, 0.75, 1.0, 0.7188, 1.0, 0.7188, 0.5, 0.7188, 0.5, 0.7188, 1.0, 0.6875, 1.0, 0.6875, 0.5, 0.6875, 0.5, 0.6875, 1.0, 0.6562, 1.0, 0.6562, 0.5, 0.6562, 0.5, 0.6562, 1.0, 0.625, 1.0, 0.625, 0.5, 0.625, 0.5, 0.625, 1.0, 0.5938, 1.0, 0.5938, 0.5, 0.5938, 0.5, 0.5938, 1.0, 0.5625, 1.0, 0.5625, 0.5, 0.5625, 0.5, 0.5625, 1.0, 0.5312, 1.0, 0.5312, 0.5, 0.5312, 0.5, 0.5312, 1.0, 0.5, 1.0, 0.5, 0.5, 0.5, 0.5, 0.5, 1.0, 0.4688, 1.0, 0.4688, 0.5, 0.4688, 0.5, 0.4688, 1.0, 0.4375, 1.0, 0.4375, 0.5, 0.4375, 0.5, 0.4375, 1.0, 0.4062, 1.0, 0.4062, 0.5, 0.4062, 0.5, 0.4062, 1.0, 0.375, 1.0, 0.375, 0.5, 0.375, 0.5, 0.375, 1.0, 0.3438, 1.0, 0.3438, 0.5, 0.3438, 0.5, 0.3438, 1.0, 0.3125, 1.0, 0.3125, 0.5, 0.3125, 0.5, 0.3125, 1.0, 0.2812, 1.0, 0.2812, 0.5, 0.2812, 0.5, 0.2812, 1.0, 0.25, 1.0, 0.25, 0.5, 0.25, 0.5, 0.25, 1.0, 0.2188, 1.0, 0.2188, 0.5, 0.2188, 0.5, 0.2188, 1.0, 0.1875, 1.0, 0.1875, 0.5, 0.1875, 0.5, 0.1875, 1.0, 0.1562, 1.0, 0.1562, 0.5, 0.1562, 0.5, 0.1562, 1.0, 0.125, 1.0, 0.125, 0.5, 0.125, 0.5, 0.125, 1.0, 0.09375, 1.0, 0.09375, 0.5, 0.09375, 0.5, 0.09375, 1.0, 0.0625, 1.0, 0.0625, 0.5, 0.2968, 0.4854, 0.25, 0.49, 0.2032, 0.4854, 0.1582, 0.4717, 0.1167, 0.4496, 0.08029, 0.4197, 0.05045, 0.3833, 0.02827, 0.3418, 0.01461, 0.2968, 0.01, 0.25, 0.01461, 0.2032, 0.02827, 0.1582, 0.05045, 0.1167, 0.08029, 0.08029, 0.1167, 0.05045, 0.1582, 0.02827, 0.2032, 0.01461, 0.25, 0.01, 0.2968, 0.01461, 0.3418, 0.02827, 0.3833, 0.05045, 0.4197, 0.08029, 0.4496, 0.1167, 0.4717, 0.1582, 0.4854, 0.2032, 0.49, 0.25, 0.4854, 0.2968, 0.4717, 0.3418, 0.4496, 0.3833, 0.4197, 0.4197, 0.3833, 0.4496, 0.3418, 0.4717, 0.0625, 0.5, 0.0625, 1.0, 0.03125, 1.0, 0.03125, 0.5, 0.03125, 0.5, 0.03125, 1.0, 0.0, 1.0, 0.0, 0.5, 0.75, 0.49, 0.7968, 0.4854, 0.8418, 0.4717, 0.8833, 0.4496, 0.9197, 0.4197, 0.9496, 0.3833, 0.9717, 0.3418, 0.9854, 0.2968, 0.99, 0.25, 0.9854, 0.2032, 0.9717, 0.1582, 0.9496, 0.1167, 0.9197, 0.08029, 0.8833, 0.05045, 0.8418, 0.02827, 0.7968, 0.01461, 0.75, 0.01, 0.7032, 0.01461, 0.6582, 0.02827, 0.6167, 0.05045, 0.5803, 0.08029, 0.5504, 0.1167, 0.5283, 0.1582, 0.5146, 0.2032, 0.51, 0.25, 0.5146, 0.2968, 0.5283, 0.3418, 0.5504, 0.3833, 0.5803, 0.4197, 0.6167, 0.4496, 0.6582, 0.4717, 0.7032, 0.4854, 1.0, 0.5, 1.0, 1.0, 0.9688, 1.0, 0.9688, 0.5, 0.9688, 0.5, 0.9688, 1.0, 0.9375, 1.0, 0.9375, 0.5, 0.9375, 0.5, 0.9375, 1.0, 0.9062, 1.0, 0.9062, 0.5, 0.9062, 0.5, 0.9062, 1.0, 0.875, 1.0, 0.875, 0.5, 0.875, 0.5, 0.875, 1.0, 0.8438, 1.0, 0.8438, 0.5, 0.8438, 0.5, 0.8438, 1.0, 0.8125, 1.0, 0.8125, 0.5, 0.8125, 0.5, 0.8125, 1.0, 0.7812, 1.0, 0.7812, 0.5, 0.7812, 0.5, 0.7812, 1.0, 0.75, 1.0, 0.75, 0.5, 0.75, 0.5, 0.75, 1.0, 0.7188, 1.0, 0.7188, 0.5, 0.7188, 0.5, 0.7188, 1.0, 0.6875, 1.0, 0.6875, 0.5, 0.6875, 0.5, 0.6875, 1.0, 0.6562, 1.0, 0.6562, 0.5, 0.6562, 0.5, 0.6562, 1.0, 0.625, 1.0, 0.625, 0.5, 0.625, 0.5, 0.625, 1.0, 0.5938, 1.0, 0.5938, 0.5, 0.5938, 0.5, 0.5938, 1.0, 0.5625, 1.0, 0.5625, 0.5, 0.5625, 0.5, 0.5625, 1.0, 0.5312, 1.0, 0.5312, 0.5, 0.5312, 0.5, 0.5312, 1.0, 0.5, 1.0, 0.5, 0.5, 0.5, 0.5, 0.5, 1.0, 0.4688, 1.0, 0.4688, 0.5, 0.4688, 0.5, 0.4688, 1.0, 0.4375, 1.0, 0.4375, 0.5, 0.4375, 0.5, 0.4375, 1.0, 0.4062, 1.0, 0.4062, 0.5, 0.4062, 0.5, 0.4062, 1.0, 0.375, 1.0, 0.375, 0.5, 0.375, 0.5, 0.375, 1.0, 0.3438, 1.0, 0.3438, 0.5, 0.3438, 0.5, 0.3438, 1.0, 0.3125, 1.0, 0.3125, 0.5, 0.3125, 0.5, 0.3125, 1.0, 0.2812, 1.0, 0.2812, 0.5, 0.2812, 0.5, 0.2812, 1.0, 0.25, 1.0, 0.25, 0.5, 0.25, 0.5, 0.25, 1.0, 0.2188, 1.0, 0.2188, 0.5, 0.2188, 0.5, 0.2188, 1.0, 0.1875, 1.0, 0.1875, 0.5, 0.1875, 0.5, 0.1875, 1.0, 0.1562, 1.0, 0.1562, 0.5, 0.1562, 0.5, 0.1562, 1.0, 0.125, 1.0, 0.125, 0.5, 0.125, 0.5, 0.125, 1.0, 0.09375, 1.0, 0.09375, 0.5, 0.09375, 0.5, 0.09375, 1.0, 0.0625, 1.0, 0.0625, 0.5, 0.2968, 0.4854, 0.25, 0.49, 0.2032, 0.4854, 0.1582, 0.4717, 0.1167, 0.4496, 0.08029, 0.4197, 0.05045, 0.3833, 0.02827, 0.3418, 0.01461, 0.2968, 0.01, 0.25, 0.01461, 0.2032, 0.02827, 0.1582, 0.05045, 0.1167, 0.08029, 0.08029, 0.1167, 0.05045, 0.1582, 0.02827, 0.2032, 0.01461, 0.25, 0.01, 0.2968, 0.01461, 0.3418, 0.02827, 0.3833, 0.05045, 0.4197, 0.08029, 0.4496, 0.1167, 0.4717, 0.1582, 0.4854, 0.2032, 0.49, 0.25, 0.4854, 0.2968, 0.4717, 0.3418, 0.4496, 0.3833, 0.4197, 0.4197, 0.3833, 0.4496, 0.3418, 0.4717, 0.0625, 0.5, 0.0625, 1.0, 0.03125, 1.0, 0.03125, 0.5, 0.03125, 0.5, 0.03125, 1.0, 0.0, 1.0, 0.0, 0.5, 0.75, 0.49, 0.7968, 0.4854, 0.8418, 0.4717, 0.8833, 0.4496, 0.9197, 0.4197, 0.9496, 0.3833, 0.9717, 0.3418, 0.9854, 0.2968, 0.99, 0.25, 0.9854, 0.2032, 0.9717, 0.1582, 0.9496, 0.1167, 0.9197, 0.08029, 0.8833, 0.05045, 0.8418, 0.02827, 0.7968, 0.01461, 0.75, 0.01, 0.7032, 0.01461, 0.6582, 0.02827, 0.6167, 0.05045, 0.5803, 0.08029, 0.5504, 0.1167, 0.5283, 0.1582, 0.5146, 0.2032, 0.51, 0.25, 0.5146, 0.2968, 0.5283, 0.3418, 0.5504, 0.3833, 0.5803, 0.4197, 0.6167, 0.4496, 0.6582, 0.4717, 0.7032, 0.4854, 1.0, 0.5, 1.0, 1.0, 0.9688, 1.0, 0.9688, 0.5, 0.9688, 0.5, 0.9688, 1.0, 0.9375, 1.0, 0.9375, 0.5, 0.9375, 0.5, 0.9375, 1.0, 0.9062, 1.0, 0.9062, 0.5, 0.9062, 0.5, 0.9062, 1.0, 0.875, 1.0, 0.875, 0.5, 0.875, 0.5, 0.875, 1.0, 0.8438, 1.0, 0.8438, 0.5, 0.8438, 0.5, 0.8438, 1.0, 0.8125, 1.0, 0.8125, 0.5, 0.8125, 0.5, 0.8125, 1.0, 0.7812, 1.0, 0.7812, 0.5, 0.7812, 0.5, 0.7812, 1.0, 0.75, 1.0, 0.75, 0.5, 0.75, 0.5, 0.75, 1.0, 0.7188, 1.0, 0.7188, 0.5, 0.7188, 0.5, 0.7188, 1.0, 0.6875, 1.0, 0.6875, 0.5, 0.6875, 0.5, 0.6875, 1.0, 0.6562, 1.0, 0.6562, 0.5, 0.6562, 0.5, 0.6562, 1.0, 0.625, 1.0, 0.625, 0.5, 0.625, 0.5, 0.625, 1.0, 0.5938, 1.0, 0.5938, 0.5, 0.5938, 0.5, 0.5938, 1.0, 0.5625, 1.0, 0.5625, 0.5, 0.5625, 0.5, 0.5625, 1.0, 0.5312, 1.0, 0.5312, 0.5, 0.5312, 0.5, 0.5312, 1.0, 0.5, 1.0, 0.5, 0.5, 0.5, 0.5, 0.5, 1.0, 0.4688, 1.0, 0.4688, 0.5, 0.4688, 0.5, 0.4688, 1.0, 0.4375, 1.0, 0.4375, 0.5, 0.4375, 0.5, 0.4375, 1.0, 0.4062, 1.0, 0.4062, 0.5, 0.4062, 0.5, 0.4062, 1.0, 0.375, 1.0, 0.375, 0.5, 0.375, 0.5, 0.375, 1.0, 0.3438, 1.0, 0.3438, 0.5, 0.3438, 0.5, 0.3438, 1.0, 0.3125, 1.0, 0.3125, 0.5, 0.3125, 0.5, 0.3125, 1.0, 0.2812, 1.0, 0.2812, 0.5, 0.2812, 0.5, 0.2812, 1.0, 0.25, 1.0, 0.25, 0.5, 0.25, 0.5, 0.25, 1.0, 0.2188, 1.0, 0.2188, 0.5, 0.2188, 0.5, 0.2188, 1.0, 0.1875, 1.0, 0.1875, 0.5, 0.1875, 0.5, 0.1875, 1.0, 0.1562, 1.0, 0.1562, 0.5, 0.1562, 0.5, 0.1562, 1.0, 0.125, 1.0, 0.125, 0.5, 0.125, 0.5, 0.125, 1.0, 0.09375, 1.0, 0.09375, 0.5, 0.09375, 0.5, 0.09375, 1.0, 0.0625, 1.0, 0.0625, 0.5, 0.2968, 0.4854, 0.25, 0.49, 0.2032, 0.4854, 0.1582, 0.4717, 0.1167, 0.4496, 0.08029, 0.4197, 0.05045, 0.3833, 0.02827, 0.3418, 0.01461, 0.2968, 0.01, 0.25, 0.01461, 0.2032, 0.02827, 0.1582, 0.05045, 0.1167, 0.08029, 0.08029, 0.1167, 0.05045, 0.1582, 0.02827, 0.2032, 0.01461, 0.25, 0.01, 0.2968, 0.01461, 0.3418, 0.02827, 0.3833, 0.05045, 0.4197, 0.08029, 0.4496, 0.1167, 0.4717, 0.1582, 0.4854, 0.2032, 0.49, 0.25, 0.4854, 0.2968, 0.4717, 0.3418, 0.4496, 0.3833, 0.4197, 0.4197, 0.3833, 0.4496, 0.3418, 0.4717, 0.0625, 0.5, 0.0625, 1.0, 0.03125, 1.0, 0.03125, 0.5, 0.03125, 0.5, 0.03125, 1.0, 0.0, 1.0, 0.0, 0.5, 0.75, 0.49, 0.7968, 0.4854, 0.8418, 0.4717, 0.8833, 0.4496, 0.9197, 0.4197, 0.9496, 0.3833, 0.9717, 0.3418, 0.9854, 0.2968, 0.99, 0.25, 0.9854, 0.2032, 0.9717, 0.1582, 0.9496, 0.1167, 0.9197, 0.08029, 0.8833, 0.05045, 0.8418, 0.02827, 0.7968, 0.01461, 0.75, 0.01, 0.7032, 0.01461, 0.6582, 0.02827, 0.6167, 0.05045, 0.5803, 0.08029, 0.5504, 0.1167, 0.5283, 0.1582, 0.5146, 0.2032, 0.51, 0.25, 0.5146, 0.2968, 0.5283, 0.3418, 0.5504, 0.3833, 0.5803, 0.4197, 0.6167, 0.4496, 0.6582, 0.4717, 0.7032, 0.4854, 1.0, 0.5, 1.0, 1.0, 0.9688, 1.0, 0.9688, 0.5, 0.9688, 0.5, 0.9688, 1.0, 0.9375, 1.0, 0.9375, 0.5, 0.9375, 0.5, 0.9375, 1.0, 0.9062, 1.0, 0.9062, 0.5, 0.9062, 0.5, 0.9062, 1.0, 0.875, 1.0, 0.875, 0.5, 0.875, 0.5, 0.875, 1.0, 0.8438, 1.0, 0.8438, 0.5, 0.8438, 0.5, 0.8438, 1.0, 0.8125, 1.0, 0.8125, 0.5, 0.8125, 0.5, 0.8125, 1.0, 0.7812, 1.0, 0.7812, 0.5, 0.7812, 0.5, 0.7812, 1.0, 0.75, 1.0, 0.75, 0.5, 0.75, 0.5, 0.75, 1.0, 0.7188, 1.0, 0.7188, 0.5, 0.7188, 0.5, 0.7188, 1.0, 0.6875, 1.0, 0.6875, 0.5, 0.6875, 0.5, 0.6875, 1.0, 0.6562, 1.0, 0.6562, 0.5, 0.6562, 0.5, 0.6562, 1.0, 0.625, 1.0, 0.625, 0.5, 0.625, 0.5, 0.625, 1.0, 0.5938, 1.0, 0.5938, 0.5, 0.5938, 0.5, 0.5938, 1.0, 0.5625, 1.0, 0.5625, 0.5, 0.5625, 0.5, 0.5625, 1.0, 0.5312, 1.0, 0.5312, 0.5, 0.5312, 0.5, 0.5312, 1.0, 0.5, 1.0, 0.5, 0.5, 0.5, 0.5, 0.5, 1.0, 0.4688, 1.0, 0.4688, 0.5, 0.4688, 0.5, 0.4688, 1.0, 0.4375, 1.0, 0.4375, 0.5, 0.4375, 0.5, 0.4375, 1.0, 0.4062, 1.0, 0.4062, 0.5, 0.4062, 0.5, 0.4062, 1.0, 0.375, 1.0, 0.375, 0.5, 0.375, 0.5, 0.375, 1.0, 0.3438, 1.0, 0.3438, 0.5, 0.3438, 0.5, 0.3438, 1.0, 0.3125, 1.0, 0.3125, 0.5, 0.3125, 0.5, 0.3125, 1.0, 0.2812, 1.0, 0.2812, 0.5, 0.2812, 0.5, 0.2812, 1.0, 0.25, 1.0, 0.25, 0.5, 0.25, 0.5, 0.25, 1.0, 0.2188, 1.0, 0.2188, 0.5, 0.2188, 0.5, 0.2188, 1.0, 0.1875, 1.0, 0.1875, 0.5, 0.1875, 0.5, 0.1875, 1.0, 0.1562, 1.0, 0.1562, 0.5, 0.1562, 0.5, 0.1562, 1.0, 0.125, 1.0, 0.125, 0.5, 0.125, 0.5, 0.125, 1.0, 0.09375, 1.0, 0.09375, 0.5, 0.09375, 0.5, 0.09375, 1.0, 0.0625, 1.0, 0.0625, 0.5, 0.2968, 0.4854, 0.25, 0.49, 0.2032, 0.4854, 0.1582, 0.4717, 0.1167, 0.4496, 0.08029, 0.4197, 0.05045, 0.3833, 0.02827, 0.3418, 0.01461, 0.2968, 0.01, 0.25, 0.01461, 0.2032, 0.02827, 0.1582, 0.05045, 0.1167, 0.08029, 0.08029, 0.1167, 0.05045, 0.1582, 0.02827, 0.2032, 0.01461, 0.25, 0.01, 0.2968, 0.01461, 0.3418, 0.02827, 0.3833, 0.05045, 0.4197, 0.08029, 0.4496, 0.1167, 0.4717, 0.1582, 0.4854, 0.2032, 0.49, 0.25, 0.4854, 0.2968, 0.4717, 0.3418, 0.4496, 0.3833, 0.4197, 0.4197, 0.3833, 0.4496, 0.3418, 0.4717, 0.0625, 0.5, 0.0625, 1.0, 0.03125, 1.0, 0.03125, 0.5, 0.03125, 0.5, 0.03125, 1.0, 0.0, 1.0, 0.0, 0.5, 0.75, 0.49, 0.7968, 0.4854, 0.8418, 0.4717, 0.8833, 0.4496, 0.9197, 0.4197, 0.9496, 0.3833, 0.9717, 0.3418, 0.9854, 0.2968, 0.99, 0.25, 0.9854, 0.2032, 0.9717, 0.1582, 0.9496, 0.1167, 0.9197, 0.08029, 0.8833, 0.05045, 0.8418, 0.02827, 0.7968, 0.01461, 0.75, 0.01, 0.7032, 0.01461, 0.6582, 0.02827, 0.6167, 0.05045, 0.5803, 0.08029, 0.5504, 0.1167, 0.5283, 0.1582, 0.5146, 0.2032, 0.51, 0.25, 0.5146, 0.2968, 0.5283, 0.3418, 0.5504, 0.3833, 0.5803, 0.4197, 0.6167, 0.4496, 0.6582, 0.4717, 0.7032, 0.4854, 1.0, 0.5, 1.0, 1.0, 0.9688, 1.0, 0.9688, 0.5, 0.9688, 0.5, 0.9688, 1.0, 0.9375, 1.0, 0.9375, 0.5, 0.9375, 0.5, 0.9375, 1.0, 0.9062, 1.0, 0.9062, 0.5, 0.9062, 0.5, 0.9062, 1.0, 0.875, 1.0, 0.875, 0.5, 0.875, 0.5, 0.875, 1.0, 0.8438, 1.0, 0.8438, 0.5, 0.8438, 0.5, 0.8438, 1.0, 0.8125, 1.0, 0.8125, 0.5, 0.8125, 0.5, 0.8125, 1.0, 0.7812, 1.0, 0.7812, 0.5, 0.7812, 0.5, 0.7812, 1.0, 0.75, 1.0, 0.75, 0.5, 0.75, 0.5, 0.75, 1.0, 0.7188, 1.0, 0.7188, 0.5, 0.7188, 0.5, 0.7188, 1.0, 0.6875, 1.0, 0.6875, 0.5, 0.6875, 0.5, 0.6875, 1.0, 0.6562, 1.0, 0.6562, 0.5, 0.6562, 0.5, 0.6562, 1.0, 0.625, 1.0, 0.625, 0.5, 0.625, 0.5, 0.625, 1.0, 0.5938, 1.0, 0.5938, 0.5, 0.5938, 0.5, 0.5938, 1.0, 0.5625, 1.0, 0.5625, 0.5, 0.5625, 0.5, 0.5625, 1.0, 0.5312, 1.0, 0.5312, 0.5, 0.5312, 0.5, 0.5312, 1.0, 0.5, 1.0, 0.5, 0.5, 0.5, 0.5, 0.5, 1.0, 0.4688, 1.0, 0.4688, 0.5, 0.4688, 0.5, 0.4688, 1.0, 0.4375, 1.0, 0.4375, 0.5, 0.4375, 0.5, 0.4375, 1.0, 0.4062, 1.0, 0.4062, 0.5, 0.4062, 0.5, 0.4062, 1.0, 0.375, 1.0, 0.375, 0.5, 0.375, 0.5, 0.375, 1.0, 0.3438, 1.0, 0.3438, 0.5, 0.3438, 0.5, 0.3438, 1.0, 0.3125, 1.0, 0.3125, 0.5, 0.3125, 0.5, 0.3125, 1.0, 0.2812, 1.0, 0.2812, 0.5, 0.2812, 0.5, 0.2812, 1.0, 0.25, 1.0, 0.25, 0.5, 0.25, 0.5, 0.25, 1.0, 0.2188, 1.0, 0.2188, 0.5, 0.2188, 0.5, 0.2188, 1.0, 0.1875, 1.0, 0.1875, 0.5, 0.1875, 0.5, 0.1875, 1.0, 0.1562, 1.0, 0.1562, 0.5, 0.1562, 0.5, 0.1562, 1.0, 0.125, 1.0, 0.125, 0.5, 0.125, 0.5, 0.125, 1.0, 0.09375, 1.0, 0.09375, 0.5, 0.09375, 0.5, 0.09375, 1.0, 0.0625, 1.0, 0.0625, 0.5, 0.2968, 0.4854, 0.25, 0.49, 0.2032, 0.4854, 0.1582, 0.4717, 0.1167, 0.4496, 0.08029, 0.4197, 0.05045, 0.3833, 0.02827, 0.3418, 0.01461, 0.2968, 0.01, 0.25, 0.01461, 0.2032, 0.02827, 0.1582, 0.05045, 0.1167, 0.08029, 0.08029, 0.1167, 0.05045, 0.1582, 0.02827, 0.2032, 0.01461, 0.25, 0.01, 0.2968, 0.01461, 0.3418, 0.02827, 0.3833, 0.05045, 0.4197, 0.08029, 0.4496, 0.1167, 0.4717, 0.1582, 0.4854, 0.2032, 0.49, 0.25, 0.4854, 0.2968, 0.4717, 0.3418, 0.4496, 0.3833, 0.4197, 0.4197, 0.3833, 0.4496, 0.3418, 0.4717, 0.0625, 0.5, 0.0625, 1.0, 0.03125, 1.0, 0.03125, 0.5, 0.03125, 0.5, 0.03125, 1.0, 0.0, 1.0, 0.0, 0.5, 0.75, 0.49, 0.7968, 0.4854, 0.8418, 0.4717, 0.8833, 0.4496, 0.9197, 0.4197, 0.9496, 0.3833, 0.9717, 0.3418, 0.9854, 0.2968, 0.99, 0.25, 0.9854, 0.2032, 0.9717, 0.1582, 0.9496, 0.1167, 0.9197, 0.08029, 0.8833, 0.05045, 0.8418, 0.02827, 0.7968, 0.01461, 0.75, 0.01, 0.7032, 0.01461, 0.6582, 0.02827, 0.6167, 0.05045, 0.5803, 0.08029, 0.5504, 0.1167, 0.5283, 0.1582, 0.5146, 0.2032, 0.51, 0.25, 0.5146, 0.2968, 0.5283, 0.3418, 0.5504, 0.3833, 0.5803, 0.4197, 0.6167, 0.4496, 0.6582, 0.4717, 0.7032, 0.4854])
me_circle.materials.append(mat_material_001)
me_circle.update()
me_plane = bpy.data.meshes.new('Plane')
me_plane.from_pydata([(-1.0, -1.0, 0.0), (1.0, -1.0, 0.0), (-0.6363, 1.0, 0.0), (1.25, 1.0, 0.0), (-0.5855, 0.12, 0.0), (1.598, 0.12, 0.0), (-1.0, -0.44, 0.0), (1.0, -0.44, 0.0), (1.0, -0.15, 0.0), (-1.0, -0.15, 0.0), (1.471, 0.4941, 0.0), (-0.3619, 0.4941, 0.0), (-0.472, 0.307, 0.0), (1.523, 0.307, 0.0), (1.0, 0.4005, 0.0), (-1.0, 0.4005, 0.0), (-1.0, 0.2135, 0.0), (1.0, 0.2135, 0.0), (-1.0, -0.295, 0.0), (1.0, -0.295, 0.0), (-1.0, -0.72, 0.0), (1.0, -0.72, 0.0), (1.0, -0.58, 0.0), (-1.0, -0.58, 0.0), (-1.0, -0.86, 0.0), (1.0, -0.86, 0.0), (1.667, -0.79, 0.0), (-0.5057, -0.79, 0.0), (-0.3861, -0.65, 0.0), (1.501, -0.65, 0.0), (-0.4871, -0.93, 0.0), (1.739, -0.93, 0.0), (1.515, -0.2225, 0.0), (-0.3613, -0.2225, 0.0), (-0.3522, -0.3675, 0.0), (1.6, -0.3675, 0.0), (1.556, -0.51, 0.0), (-0.5271, -0.51, 0.0), (1.0, -0.01502, 0.0), (-1.0, -0.01502, 0.0), (-0.5637, -0.0825, 0.0), (1.648, -0.0825, 0.0), (1.435, 0.747, 0.0), (-0.5845, 0.747, 0.0), (-0.5226, 0.6206, 0.0), (1.451, 0.6206, 0.0), (1.0, 0.6838, 0.0), (-1.0, 0.6838, 0.0), (-1.0, 0.5573, 0.0), (1.0, 0.5573, 0.0), (1.338, 0.8735, 0.0), (-0.7147, 0.8735, 0.0), (-1.0, 0.8103, 0.0), (1.0, 0.8103, 0.0), (1.0, 0.9368, 0.0), (-1.0, 0.9368, 0.0)], [], [(55, 54, 3, 2), (39, 38, 5, 4), (37, 36, 7, 6), (33, 32, 8, 9), (15, 14, 10, 11), (16, 17, 13, 12), (12, 13, 14, 15), (4, 5, 17, 16), (34, 35, 19, 18), (27, 26, 21, 20), (28, 29, 22, 23), (30, 31, 25, 24), (24, 25, 26, 27), (20, 21, 29, 28), (0, 1, 31, 30), (18, 19, 32, 33), (6, 7, 35, 34), (23, 22, 36, 37), (40, 41, 38, 39), (9, 8, 41, 40), (47, 46, 42, 43), (48, 49, 45, 44), (44, 45, 46, 47), (11, 10, 49, 48), (52, 53, 50, 51), (43, 42, 53, 52), (51, 50, 54, 55)])
_uv = me_plane.uv_layers.new(name='UVMap')
_uv.uv.foreach_set('vector', [0.0, 0.9684, 1.0, 0.9684, 1.0, 1.0, 0.0, 1.0, 0.0, 0.4925, 1.0, 0.4925, 1.0, 0.56, 0.0, 0.56, 0.0, 0.245, 1.0, 0.245, 1.0, 0.28, 0.0, 0.28, 0.0, 0.3888, 1.0, 0.3888, 1.0, 0.425, 0.0, 0.425, 0.0, 0.7003, 1.0, 0.7003, 1.0, 0.747, 0.0, 0.747, 0.0, 0.6067, 1.0, 0.6067, 1.0, 0.6535, 0.0, 0.6535, 0.0, 0.6535, 1.0, 0.6535, 1.0, 0.7003, 0.0, 0.7003, 0.0, 0.56, 1.0, 0.56, 1.0, 0.6067, 0.0, 0.6067, 0.0, 0.3162, 1.0, 0.3162, 1.0, 0.3525, 0.0, 0.3525, 0.0, 0.105, 1.0, 0.105, 1.0, 0.14, 0.0, 0.14, 0.0, 0.175, 1.0, 0.175, 1.0, 0.21, 0.0, 0.21, 0.0, 0.035, 1.0, 0.035, 1.0, 0.07, 0.0, 0.07, 0.0, 0.07, 1.0, 0.07, 1.0, 0.105, 0.0, 0.105, 0.0, 0.14, 1.0, 0.14, 1.0, 0.175, 0.0, 0.175, 0.0, 0.0, 1.0, 0.0, 1.0, 0.035, 0.0, 0.035, 0.0, 0.3525, 1.0, 0.3525, 1.0, 0.3888, 0.0, 0.3888, 0.0, 0.28, 1.0, 0.28, 1.0, 0.3162, 0.0, 0.3162, 0.0, 0.21, 1.0, 0.21, 1.0, 0.245, 0.0, 0.245, 0.0, 0.4587, 1.0, 0.4587, 1.0, 0.4925, 0.0, 0.4925, 0.0, 0.425, 1.0, 0.425, 1.0, 0.4587, 0.0, 0.4587, 0.0, 0.8419, 1.0, 0.8419, 1.0, 0.8735, 0.0, 0.8735, 0.0, 0.7787, 1.0, 0.7787, 1.0, 0.8103, 0.0, 0.8103, 0.0, 0.8103, 1.0, 0.8103, 1.0, 0.8419, 0.0, 0.8419, 0.0, 0.747, 1.0, 0.747, 1.0, 0.7787, 0.0, 0.7787, 0.0, 0.9051, 1.0, 0.9051, 1.0, 0.9368, 0.0, 0.9368, 0.0, 0.8735, 1.0, 0.8735, 1.0, 0.9051, 0.0, 0.9051, 0.0, 0.9368, 1.0, 0.9368, 1.0, 0.9684, 0.0, 0.9684])
me_plane.materials.append(mat_material_002)
me_plane.update()
me_cube_001 = bpy.data.meshes.new('Cube.001')
me_cube_001.from_pydata([(-1.0, -1.0, -1.0), (-1.0, -1.0, 1.0), (-1.0, 1.0, -1.0), (-1.0, 1.0, 1.0), (1.0, -1.0, -1.0), (1.0, -1.0, 1.0), (1.0, 1.0, -1.0), (1.0, 1.0, 1.0)], [], [(0, 1, 3, 2), (2, 3, 7, 6), (6, 7, 5, 4), (4, 5, 1, 0), (2, 6, 4, 0), (7, 3, 1, 5)])
_uv = me_cube_001.uv_layers.new(name='UVMap')
_uv.uv.foreach_set('vector', [0.375, 0.0, 0.625, 0.0, 0.625, 0.25, 0.375, 0.25, 0.375, 0.25, 0.625, 0.25, 0.625, 0.5, 0.375, 0.5, 0.375, 0.5, 0.625, 0.5, 0.625, 0.75, 0.375, 0.75, 0.375, 0.75, 0.625, 0.75, 0.625, 1.0, 0.375, 1.0, 0.125, 0.5, 0.375, 0.5, 0.375, 0.75, 0.125, 0.75, 0.625, 0.5, 0.875, 0.5, 0.875, 0.75, 0.625, 0.75])
me_cube_001.materials.append(mat_material_003)
me_cube_001.update()
me_cube_002 = bpy.data.meshes.new('Cube.002')
me_cube_002.from_pydata([(-1.0, -1.0, -1.0), (-1.0, -1.0, 1.0), (-1.0, 1.0, -1.0), (-1.0, 1.0, 1.0), (1.0, -1.0, -1.0), (1.0, -1.0, 1.0), (1.0, 1.0, -1.0), (1.0, 1.0, 1.0)], [], [(0, 1, 3, 2), (2, 3, 7, 6), (6, 7, 5, 4), (4, 5, 1, 0), (2, 6, 4, 0), (7, 3, 1, 5)])
_uv = me_cube_002.uv_layers.new(name='UVMap')
_uv.uv.foreach_set('vector', [0.375, 0.0, 0.625, 0.0, 0.625, 0.25, 0.375, 0.25, 0.375, 0.25, 0.625, 0.25, 0.625, 0.5, 0.375, 0.5, 0.375, 0.5, 0.625, 0.5, 0.625, 0.75, 0.375, 0.75, 0.375, 0.75, 0.625, 0.75, 0.625, 1.0, 0.375, 1.0, 0.125, 0.5, 0.375, 0.5, 0.375, 0.75, 0.125, 0.75, 0.625, 0.5, 0.875, 0.5, 0.875, 0.75, 0.625, 0.75])
me_cube_002.materials.append(mat_material_003)
me_cube_002.update()

# ---- objects
ob_cube = bpy.data.objects.new('Cube', me_cube)
ob_light = bpy.data.objects.new('Light', light_light)
ob_camera = bpy.data.objects.new('Camera', cam_camera)
ob_circle = bpy.data.objects.new('Circle', me_circle)
ob_plane = bpy.data.objects.new('Plane', me_plane)
ob_cube_001 = bpy.data.objects.new('Cube.001', me_cube_001)
ob_cube_002 = bpy.data.objects.new('Cube.002', me_cube_002)

# ---- transforms, parenting, visibility, modifiers, constraints
ob_cube.location = (21.39, 22.84, 31.63)
ob_cube.scale = (48.05, 54.21, 1.915)
ob_cube.lock_rotations_4d = False
ob_cube.empty_display_type = 'ARROWS'
ob_cube.lineart.crease_threshold = 0.0
ob_light.location = (4.076, 1.005, 5.904)
ob_light.rotation_euler = (0.6503, 0.05522, 1.866)
ob_light.lock_rotations_4d = False
ob_light.empty_display_type = 'ARROWS'
ob_light.color = (0.0, 0.0, 0.0, 0.0)
ob_light.lineart.crease_threshold = 0.0
ob_camera.location = (7.359, -6.926, 4.958)
ob_camera.rotation_euler = (1.109, 0.0, 0.8149)
ob_camera.lock_rotations_4d = False
ob_camera.empty_display_type = 'ARROWS'
ob_camera.color = (0.0, 0.0, 0.0, 0.0)
ob_camera.display_type = 'WIRE'
ob_camera.lineart.crease_threshold = 0.0
ob_circle.location = (15.75, -29.08, 30.89)
ob_circle.rotation_euler = (1.571, 0.8318, 0.0)
ob_circle.scale = (95.17, 95.17, 130.3)
ob_plane.location = (0.0, 0.0, 0.0)
ob_plane.scale = (71.18, 593.3, 1.0)
ob_cube_001.location = (21.23, -15.37, 39.97)
ob_cube_001.scale = (86.65, 2.793, 8.734)
ob_cube_002.location = (21.23, 61.54, 39.97)
ob_cube_002.scale = (86.65, 2.793, 8.734)

# ---- collection membership
col_collection.objects.link(ob_cube)
col_collection.objects.link(ob_light)
col_collection.objects.link(ob_camera)
col_collection.objects.link(ob_circle)
col_collection.objects.link(ob_plane)
col_collection.objects.link(ob_cube_001)
col_collection.objects.link(ob_cube_002)

# ---- scene / render settings (as saved in the file)
scene.camera = ob_camera
scene.frame_start = 1; scene.frame_end = 250; scene.frame_set(1)
scene.render.engine = 'BLENDER_EEVEE_NEXT'
bpy.context.view_layer.update()
